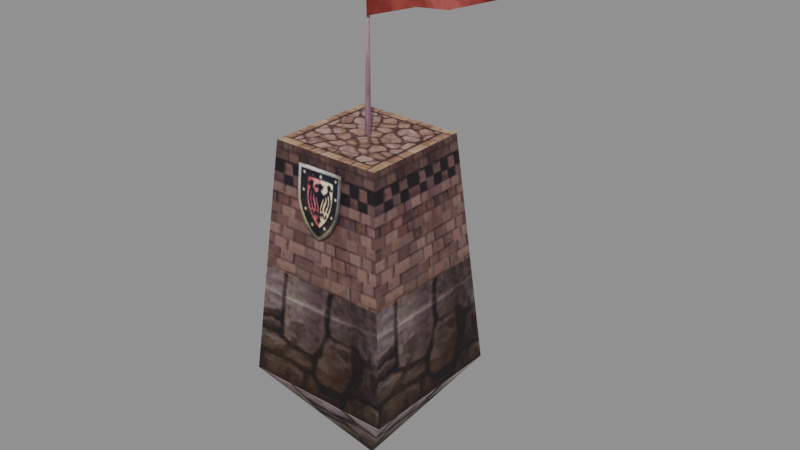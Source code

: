 # Source: scaffold02_b_s.blend  (saved by Blender 5.2.45; exported with 4.5.12 LTS)
import bpy
from mathutils import Matrix  # noqa: F401  (used for matrix-valued properties, if any)

bpy.ops.wm.read_factory_settings(use_empty=True)
scene = bpy.context.scene
scene.name = 'Scene'

# ---- collections
col_scaffold02_b_s = bpy.data.collections.new('scaffold02_b_s'); scene.collection.children.link(col_scaffold02_b_s)

# ---- images (referenced by path relative to the original .blend; pixels are not part of the script)
import os
ASSET_DIR = os.environ.get("B2B_ASSET_DIR", "")  # directory of the original .blend (textures are referenced by path, not embedded)
HERE = os.path.dirname(os.path.abspath(__file__))  # packed textures are extracted next to this script under _unpacked/

def load_image(name, relpath, width, height, colorspace="sRGB"):
    """Load a texture the original file referenced (path relative to the .blend, or extracted next to this script)."""
    p = next((c for c in (os.path.join(HERE, relpath), os.path.join(ASSET_DIR, relpath)) if relpath and os.path.exists(c)), "")
    if p:
        img = bpy.data.images.load(p, check_existing=True)
        img.name = name
    else:  # same state as the original file: an image datablock whose file is absent (Cycles renders it pink)
        img = bpy.data.images.new(name, width, height)
        img.source = "FILE"
        img.filepath = "//" + (relpath or name)
    img.colorspace_settings.name = colorspace
    return img
img_scaffold02_b_s_scaffold_b_01_dds = load_image('scaffold02_b_s_scaffold_b_01.dds', '_unpacked/texture_0.5a268773.png', 256, 256, 'sRGB')
img_scaffold02_b_s_cw_b_01_dds = load_image('scaffold02_b_s_cw_b_01.dds', '_unpacked/texture_1.5a268773.png', 256, 256, 'sRGB')

# ---- materials (node trees are filled in below, after node groups)
mat_scaffold02_b_s_mat_1 = bpy.data.materials.new('scaffold02_b_s_mat_1')
mat_scaffold02_b_s_mat_2 = bpy.data.materials.new('scaffold02_b_s_mat_2')
mat_scaffold02_b_s_mat_3 = bpy.data.materials.new('scaffold02_b_s_mat_3')

# ---- material node trees
mat_scaffold02_b_s_mat_1.use_nodes = True; mat_scaffold02_b_s_mat_1.node_tree.nodes.clear()
_N = mat_scaffold02_b_s_mat_1.node_tree.nodes; _L = mat_scaffold02_b_s_mat_1.node_tree.links
n0 = _N.new('ShaderNodeBsdfPrincipled'); n0.name = 'Principled BSDF'; n0.location = (-200, 100)
n0.inputs[2].default_value = 0.8
n0.inputs[10].default_value = 0.005
n1 = _N.new('ShaderNodeOutputMaterial'); n1.name = 'Material Output'; n1.location = (200, 100)
n2 = _N.new('ShaderNodeTexImage'); n2.name = 'Image Texture'; n2.location = (0, 0)
n2.image = img_scaffold02_b_s_scaffold_b_01_dds
_L.new(n0.outputs[0], n1.inputs[0])
_L.new(n2.outputs[0], n0.inputs[0])
_L.new(n2.outputs[1], n0.inputs[4])
n1.is_active_output = True
mat_scaffold02_b_s_mat_2.use_nodes = True; mat_scaffold02_b_s_mat_2.node_tree.nodes.clear()
_N = mat_scaffold02_b_s_mat_2.node_tree.nodes; _L = mat_scaffold02_b_s_mat_2.node_tree.links
n0 = _N.new('ShaderNodeBsdfPrincipled'); n0.name = 'Principled BSDF'; n0.location = (-200, 100)
n0.inputs[2].default_value = 0.8
n0.inputs[10].default_value = 0.005
n1 = _N.new('ShaderNodeOutputMaterial'); n1.name = 'Material Output'; n1.location = (200, 100)
n2 = _N.new('ShaderNodeTexImage'); n2.name = 'Image Texture'; n2.location = (0, 0)
n2.image = img_scaffold02_b_s_cw_b_01_dds
_L.new(n0.outputs[0], n1.inputs[0])
_L.new(n2.outputs[0], n0.inputs[0])
_L.new(n2.outputs[1], n0.inputs[4])
n1.is_active_output = True
mat_scaffold02_b_s_mat_3.use_nodes = True; mat_scaffold02_b_s_mat_3.node_tree.nodes.clear()
_N = mat_scaffold02_b_s_mat_3.node_tree.nodes; _L = mat_scaffold02_b_s_mat_3.node_tree.links
n0 = _N.new('ShaderNodeBsdfPrincipled'); n0.name = 'Principled BSDF'; n0.location = (-200, 100)
n0.inputs[2].default_value = 0.8
n0.inputs[10].default_value = 0.005
n1 = _N.new('ShaderNodeOutputMaterial'); n1.name = 'Material Output'; n1.location = (200, 100)
n2 = _N.new('ShaderNodeTexImage'); n2.name = 'Image Texture'; n2.location = (0, 0)
n2.image = img_scaffold02_b_s_cw_b_01_dds
_L.new(n0.outputs[0], n1.inputs[0])
_L.new(n2.outputs[0], n0.inputs[0])
_L.new(n2.outputs[1], n0.inputs[4])
n1.is_active_output = True

# ---- meshes
me_scaffold02_b_s_mesh_0 = bpy.data.meshes.new('scaffold02_b_s_mesh_0')
me_scaffold02_b_s_mesh_0.from_pydata([(0.0, 0.004884, -3.786), (1.8, 1.805, -1.189), (1.8, -1.795, -1.189), (0.0, 0.004884, -3.786), (-1.8, -1.795, -1.189), (-1.8, 1.805, -1.189), (-1.313, -1.308, 4.383), (-1.8, -1.795, -1.189), (1.8, -1.795, -1.189), (1.313, 1.319, 4.383), (1.8, 1.805, -1.189), (-1.8, 1.805, -1.189), (-1.313, -1.308, 4.383), (-1.313, 1.319, 4.383), (-1.8, -1.795, -1.189), (1.313, 1.319, 4.383), (1.313, -1.308, 4.383), (1.8, 1.805, -1.189), (1.8, -1.795, -1.189), (-1.8, 1.805, -1.189), (0.545, -1.567, 2.548), (0.545, -1.39, 4.108), (-0.6239, -1.39, 4.108), (0.545, 1.399, 4.108), (0.545, 1.567, 2.548), (-0.6239, 1.567, 2.548), (-0.6239, 1.399, 4.108), (-1.8, 1.805, -1.189), (1.8, 1.805, -1.189), (0.0, 0.004884, -3.786), (1.313, -1.308, 4.383), (1.313, 1.319, 4.383), (-1.313, -1.308, 4.383), (-1.313, 1.319, 4.383), (-0.6239, -1.567, 2.548), (1.8, -1.795, -1.189), (-1.8, -1.795, -1.189), (0.0, 0.004884, -3.786), (1.313, -1.308, 4.383), (-1.313, 1.319, 4.383)], [], [(0, 1, 2), (3, 4, 5), (6, 7, 8), (9, 10, 11), (12, 13, 14), (15, 16, 17), (16, 18, 17), (13, 19, 14), (20, 21, 22), (23, 24, 25), (26, 23, 25), (27, 28, 29), (30, 31, 32), (33, 9, 11), (34, 20, 22), (35, 36, 37), (38, 6, 8), (31, 39, 32)])
me_scaffold02_b_s_mesh_0.polygons.foreach_set('use_smooth', [True] * 18)
_uv = me_scaffold02_b_s_mesh_0.uv_layers.new(name='UVMap')
_uv.uv.foreach_set('vector', [0.125, 0.3066, 0.008789, 0.5039, 0.2397, 0.5039, 0.125, 0.3066, 0.008789, 0.5039, 0.2397, 0.5039, 0.3672, 0.8125, 0.3648, 0.3109, 0.6367, 0.3099, 0.3672, 0.8125, 0.3648, 0.3109, 0.6367, 0.3099, 0.6359, 0.8109, 0.3672, 0.8125, 0.6367, 0.3099, 0.6359, 0.8109, 0.3672, 0.8125, 0.6367, 0.3099, 0.3672, 0.8125, 0.3648, 0.3109, 0.6367, 0.3099, 0.3672, 0.8125, 0.3648, 0.3109, 0.6367, 0.3099, 0.7012, 0.007813, 0.9951, 0.006836, 0.998, 0.2363, 0.9951, 0.006836, 0.7012, 0.007813, 0.7021, 0.2354, 0.998, 0.2363, 0.9951, 0.006836, 0.7021, 0.2354, 0.2397, 0.5039, 0.478, 0.5005, 0.3691, 0.3135, 0.3021, 0.004557, 0.3027, 0.3022, 0.005371, 0.00293, 0.6359, 0.8109, 0.3672, 0.8125, 0.6367, 0.3099, 0.7021, 0.2354, 0.7012, 0.007813, 0.998, 0.2363, 0.2397, 0.5039, 0.478, 0.5005, 0.3691, 0.3135, 0.6359, 0.8109, 0.3672, 0.8125, 0.6367, 0.3099, 0.3027, 0.3022, 0.005859, 0.3027, 0.005371, 0.00293])
me_scaffold02_b_s_mesh_0.materials.append(mat_scaffold02_b_s_mat_1)
me_scaffold02_b_s_mesh_0.update()
me_scaffold02_b_s_mesh_0.normals_split_custom_set([tuple(v) for v in zip(*[iter([0.8219, 0.0, -0.5696, 0.9642, 1.554e-06, -0.2653, 0.9642, 4.947e-06, -0.2653, -0.8219, 0.0, -0.5696, -0.9642, -1.554e-06, -0.2653, -0.9642, -4.902e-06, -0.2653, 1.377e-06, -0.994, 0.1091, -2.838e-06, -0.9642, -0.2652, 1.834e-05, -0.9642, -0.2652, -1.363e-06, 0.9941, 0.1085, 3.043e-06, 0.9642, -0.2652, -1.864e-05, 0.9642, -0.2652, -0.9941, 1.393e-06, 0.1087, -0.9941, -3.611e-07, 0.1088, -0.9642, -3.383e-05, -0.2652, 0.9941, 6.159e-07, 0.1087, 0.9941, -7.123e-07, 0.1087, 0.9642, 3.107e-06, -0.2652, 0.9941, -7.123e-07, 0.1087, 0.9642, -1.836e-05, -0.2652, 0.9642, 3.107e-06, -0.2652, -0.9941, -3.611e-07, 0.1088, -0.9642, -1.247e-05, -0.2652, -0.9642, -3.383e-05, -0.2652, 0.0, -0.9936, 0.1129, 0.0, -0.9936, 0.1129, 0.0, -0.9936, 0.1129, -5.005e-07, 0.9942, 0.1075, 0.0, 0.9942, 0.1075, -3.443e-07, 0.9942, 0.1075, -8.448e-07, 0.9942, 0.1075, -5.005e-07, 0.9942, 0.1075, -3.443e-07, 0.9942, 0.1075, -1.554e-06, 0.9642, -0.2653, -4.932e-06, 0.9642, -0.2653, 0.0, 0.8219, -0.5696, 0.0, 0.0, 1.0, 0.0, 0.0, 1.0, 0.0, 0.0, 1.0, 3.951e-07, 0.9941, 0.1085, -1.363e-06, 0.9941, 0.1085, -1.864e-05, 0.9642, -0.2652, 0.0, -0.9936, 0.1129, 0.0, -0.9936, 0.1129, 0.0, -0.9936, 0.1129, 1.554e-06, -0.9642, -0.2653, 4.902e-06, -0.9642, -0.2653, 0.0, -0.8219, -0.5696, -3.828e-07, -0.994, 0.1091, 1.377e-06, -0.994, 0.1091, 1.834e-05, -0.9642, -0.2652, 0.0, 0.0, 1.0, 0.0, 0.0, 1.0, 0.0, 0.0, 1.0])] * 3)])
me_scaffold02_b_s_mesh_1 = bpy.data.meshes.new('scaffold02_b_s_mesh_1')
me_scaffold02_b_s_mesh_1.from_pydata([(0.04385, 0.07334, 8.994), (0.04385, 0.07334, 4.38), (-0.08215, 0.0005933, 4.38)], [], [(0, 1, 2)])
me_scaffold02_b_s_mesh_1.polygons.foreach_set('use_smooth', [True] * 1)
_uv = me_scaffold02_b_s_mesh_1.uv_layers.new(name='UVMap')
_uv.uv.foreach_set('vector', [0.6565, 0.9916, 0.6562, 0.7847, 0.6871, 0.7846])
me_scaffold02_b_s_mesh_1.materials.append(mat_scaffold02_b_s_mat_2)
me_scaffold02_b_s_mesh_1.update()
me_scaffold02_b_s_mesh_1.normals_split_custom_set([tuple(v) for v in zip(*[iter([-0.5, 0.866, 0.0, -0.5, 0.866, 0.0, -0.5, 0.866, 0.0])] * 3)])
me_scaffold02_b_s_mesh_2 = bpy.data.meshes.new('scaffold02_b_s_mesh_2')
me_scaffold02_b_s_mesh_2.from_pydata([(1.25, 0.04282, 7.319), (1.25, 0.02641, 8.594), (2.403, -0.439, 8.339), (2.403, -0.439, 8.339), (2.37, -0.439, 7.574), (1.25, 0.04282, 7.319), (3.546, -0.05821, 7.957), (0.0366, -0.01486, 6.937), (0.0366, -0.01486, 6.937), (0.0366, -0.01486, 8.977), (1.25, 0.02641, 8.594)], [], [(0, 1, 2), (3, 4, 5), (3, 6, 4), (1, 0, 7), (8, 9, 10)])
me_scaffold02_b_s_mesh_2.polygons.foreach_set('use_smooth', [True] * 5)
_uv = me_scaffold02_b_s_mesh_2.uv_layers.new(name='UVMap')
_uv.uv.foreach_set('vector', [0.7265, 0.9109, 0.8138, 0.9207, 0.7913, 0.8337, 0.7913, 0.8337, 0.7477, 0.8369, 0.7265, 0.9109, 0.7913, 0.8337, 0.7717, 0.758, 0.7477, 0.8369, 0.8138, 0.9207, 0.7265, 0.9109, 0.7043, 0.9812, 0.7043, 0.9812, 0.8294, 0.9812, 0.8138, 0.9207])
me_scaffold02_b_s_mesh_2.materials.append(mat_scaffold02_b_s_mat_3)
me_scaffold02_b_s_mesh_2.update()
me_scaffold02_b_s_mesh_2.normals_split_custom_set([tuple(v) for v in zip(*[iter([-0.08081, 0.9967, 0.01167, 0.06386, 0.9979, 0.008575, -0.2039, 0.9789, 0.00986, -0.2038, 0.979, 0.009852, -0.1976, 0.9802, 0.008468, -0.08085, 0.9967, 0.01168, -0.2038, 0.979, 0.009852, -0.1809, 0.9835, 0.007771, -0.1976, 0.9802, 0.008468, 0.06386, 0.9979, 0.008575, -0.08081, 0.9967, 0.01167, 0.2021, 0.9794, 0.006322, 0.2021, 0.9794, 0.006302, 0.2115, 0.9774, 5.625e-06, 0.06381, 0.9979, 0.008556])] * 3)])
arm_scaffold02_b_s_skeleton = bpy.data.armatures.new('scaffold02_b_s_skeleton')  # bones are not reproduced

# ---- objects
ob_scaffold02_b_s_rig = bpy.data.objects.new('scaffold02_b_s_rig', arm_scaffold02_b_s_skeleton)
ob_scaffold02_b_s_mesh_0 = bpy.data.objects.new('scaffold02_b_s_mesh_0', me_scaffold02_b_s_mesh_0)
ob_scaffold02_b_s_mesh_1 = bpy.data.objects.new('scaffold02_b_s_mesh_1', me_scaffold02_b_s_mesh_1)
ob_scaffold02_b_s_mesh_2 = bpy.data.objects.new('scaffold02_b_s_mesh_2', me_scaffold02_b_s_mesh_2)

# ---- transforms, parenting, visibility, modifiers, constraints
ob_scaffold02_b_s_rig.location = (0.0, 0.0, 0.0)
ob_scaffold02_b_s_rig.show_in_front = True
ob_scaffold02_b_s_mesh_0.parent = ob_scaffold02_b_s_rig
ob_scaffold02_b_s_mesh_0.location = (0.0, 0.0, 0.0)
_vg = ob_scaffold02_b_s_mesh_0.vertex_groups.new(name='null181')
_vg = ob_scaffold02_b_s_mesh_0.vertex_groups.new(name='scaffold_b1_3')
_vg.add([0, 1, 2, 3, 4, 5, 6, 7, 8, 9, 10, 11, 12, 13, 14, 15, 16, 17, 18, 19, 20, 21, 22, 23, 24, 25, 26, 27, 28, 29, 30, 31, 32, 33, 34, 35, 36, 37, 38, 39], 1.0, 'REPLACE')
_vg = ob_scaffold02_b_s_mesh_0.vertex_groups.new(name='flag03r')
_vg = ob_scaffold02_b_s_mesh_0.vertex_groups.new(name='obj256')
_vg = ob_scaffold02_b_s_mesh_0.vertex_groups.new(name='obj257')
_vg = ob_scaffold02_b_s_mesh_0.vertex_groups.new(name='null170')
_vg = ob_scaffold02_b_s_mesh_0.vertex_groups.new(name='null171')
_vg = ob_scaffold02_b_s_mesh_0.vertex_groups.new(name='null172')
_vg = ob_scaffold02_b_s_mesh_0.vertex_groups.new(name='null173')
_vg = ob_scaffold02_b_s_mesh_0.vertex_groups.new(name='null174')
_m = ob_scaffold02_b_s_mesh_0.modifiers.new('FEZ skin', 'ARMATURE')
_m.object = ob_scaffold02_b_s_rig
ob_scaffold02_b_s_mesh_1.parent = ob_scaffold02_b_s_rig
ob_scaffold02_b_s_mesh_1.location = (0.0, 0.0, 0.0)
_vg = ob_scaffold02_b_s_mesh_1.vertex_groups.new(name='null181')
_vg = ob_scaffold02_b_s_mesh_1.vertex_groups.new(name='scaffold_b1_3')
_vg = ob_scaffold02_b_s_mesh_1.vertex_groups.new(name='flag03r')
_vg = ob_scaffold02_b_s_mesh_1.vertex_groups.new(name='obj256')
_vg.add([0, 1, 2], 1.0, 'REPLACE')
_vg = ob_scaffold02_b_s_mesh_1.vertex_groups.new(name='obj257')
_vg = ob_scaffold02_b_s_mesh_1.vertex_groups.new(name='null170')
_vg = ob_scaffold02_b_s_mesh_1.vertex_groups.new(name='null171')
_vg = ob_scaffold02_b_s_mesh_1.vertex_groups.new(name='null172')
_vg = ob_scaffold02_b_s_mesh_1.vertex_groups.new(name='null173')
_vg = ob_scaffold02_b_s_mesh_1.vertex_groups.new(name='null174')
_m = ob_scaffold02_b_s_mesh_1.modifiers.new('FEZ skin', 'ARMATURE')
_m.object = ob_scaffold02_b_s_rig
ob_scaffold02_b_s_mesh_2.parent = ob_scaffold02_b_s_rig
ob_scaffold02_b_s_mesh_2.location = (0.0, 0.0, 0.0)
_vg = ob_scaffold02_b_s_mesh_2.vertex_groups.new(name='null181')
_vg = ob_scaffold02_b_s_mesh_2.vertex_groups.new(name='scaffold_b1_3')
_vg = ob_scaffold02_b_s_mesh_2.vertex_groups.new(name='flag03r')
_vg = ob_scaffold02_b_s_mesh_2.vertex_groups.new(name='obj256')
_vg = ob_scaffold02_b_s_mesh_2.vertex_groups.new(name='obj257')
_vg.add([0, 1, 2, 3, 4, 5, 6, 7, 8, 9, 10], 1.0, 'REPLACE')
_vg = ob_scaffold02_b_s_mesh_2.vertex_groups.new(name='null170')
_vg = ob_scaffold02_b_s_mesh_2.vertex_groups.new(name='null171')
_vg = ob_scaffold02_b_s_mesh_2.vertex_groups.new(name='null172')
_vg = ob_scaffold02_b_s_mesh_2.vertex_groups.new(name='null173')
_vg = ob_scaffold02_b_s_mesh_2.vertex_groups.new(name='null174')
_m = ob_scaffold02_b_s_mesh_2.modifiers.new('FEZ skin', 'ARMATURE')
_m.object = ob_scaffold02_b_s_rig

# ---- collection membership
scene.collection.objects.link(ob_scaffold02_b_s_rig)
col_scaffold02_b_s.objects.link(ob_scaffold02_b_s_mesh_0)
col_scaffold02_b_s.objects.link(ob_scaffold02_b_s_mesh_1)
col_scaffold02_b_s.objects.link(ob_scaffold02_b_s_mesh_2)

# ---- scene / render settings (as saved in the file)
scene.frame_start = 1; scene.frame_end = 250; scene.frame_set(1)
scene.render.engine = 'BLENDER_EEVEE_NEXT'
scene.render.bake_bias = 0.0
scene.render.bake_samples = 0
scene.render.compositor_device = 'GPU'
scene.eevee.use_volume_custom_range = False
scene.eevee.fast_gi_thickness_near = 0.1
scene.eevee.fast_gi_thickness_far = 0.0
scene.eevee.ray_tracing_options.screen_trace_thickness = 0.1
bpy.context.view_layer.update()

# ---- added for rendering (the .blend has no active camera and no usable light): camera, sun + grey world if the file has none
cam_auto = bpy.data.cameras.new('AutoCamera')
cam_auto.lens = 50.0
cam_auto.sensor_width = 36.0
cam_auto.clip_end = 1000.0
ob_auto_camera = bpy.data.objects.new('AutoCamera', cam_auto)
scene.collection.objects.link(ob_auto_camera)
ob_auto_camera.location = (14.1162, -15.8866, 13.1982)
ob_auto_camera.rotation_euler = (1.09748, -7.21219e-08, 0.694738)
scene.camera = ob_auto_camera
light_auto_sun = bpy.data.lights.new('AutoSun', 'SUN')
light_auto_sun.energy = 3.0
light_auto_sun.angle = 0.0523599
ob_auto_sun = bpy.data.objects.new('AutoSun', light_auto_sun)
scene.collection.objects.link(ob_auto_sun)
ob_auto_sun.rotation_euler = (0.872665, 0.174533, 0.523599)
if scene.world is None:
    world_auto = bpy.data.worlds.new('AutoWorld')
    world_auto.color = (0.3, 0.3, 0.3)
    scene.world = world_auto
bpy.context.view_layer.update()

